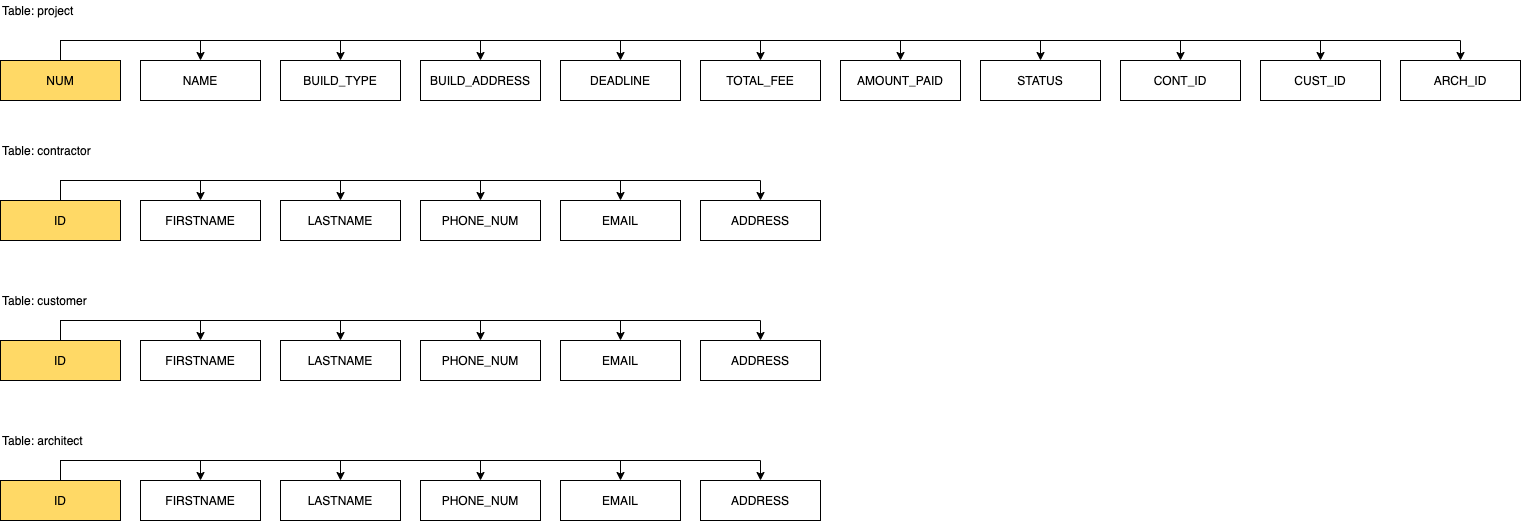

The diagram above was exported from draw.io. Its source (the exported page's mxGraphModel, read from the mxfile embedded in the PNG):
<mxGraphModel dx="1554" dy="870" grid="1" gridSize="10" guides="1" tooltips="1" connect="1" arrows="1" fold="1" page="1" pageScale="1" pageWidth="1654" pageHeight="1169" math="0" shadow="0">
  <root>
    <mxCell id="0" />
    <mxCell id="1" parent="0" />
    <mxCell id="2" value="" style="group" vertex="1" connectable="0" parent="1">
      <mxGeometry x="40" y="320" width="820" height="40" as="geometry" />
    </mxCell>
    <mxCell id="3" value="ID" style="rounded=0;whiteSpace=wrap;html=1;fillColor=#FFD966;" vertex="1" parent="2">
      <mxGeometry width="120" height="40" as="geometry" />
    </mxCell>
    <mxCell id="4" value="FIRSTNAME" style="rounded=0;whiteSpace=wrap;html=1;" vertex="1" parent="2">
      <mxGeometry x="140" width="120" height="40" as="geometry" />
    </mxCell>
    <mxCell id="5" style="edgeStyle=orthogonalEdgeStyle;rounded=0;orthogonalLoop=1;jettySize=auto;html=1;exitX=0.5;exitY=0;exitDx=0;exitDy=0;entryX=0.5;entryY=0;entryDx=0;entryDy=0;" edge="1" parent="2" source="3" target="4">
      <mxGeometry relative="1" as="geometry" />
    </mxCell>
    <mxCell id="6" value="LASTNAME" style="rounded=0;whiteSpace=wrap;html=1;" vertex="1" parent="2">
      <mxGeometry x="280" width="120" height="40" as="geometry" />
    </mxCell>
    <mxCell id="7" style="edgeStyle=orthogonalEdgeStyle;rounded=0;orthogonalLoop=1;jettySize=auto;html=1;exitX=0.5;exitY=0;exitDx=0;exitDy=0;entryX=0.5;entryY=0;entryDx=0;entryDy=0;" edge="1" parent="2" source="3" target="6">
      <mxGeometry relative="1" as="geometry" />
    </mxCell>
    <mxCell id="8" value="PHONE_NUM" style="rounded=0;whiteSpace=wrap;html=1;" vertex="1" parent="2">
      <mxGeometry x="420" width="120" height="40" as="geometry" />
    </mxCell>
    <mxCell id="9" style="edgeStyle=orthogonalEdgeStyle;rounded=0;orthogonalLoop=1;jettySize=auto;html=1;exitX=0.5;exitY=0;exitDx=0;exitDy=0;entryX=0.5;entryY=0;entryDx=0;entryDy=0;" edge="1" parent="2" source="3" target="8">
      <mxGeometry relative="1" as="geometry" />
    </mxCell>
    <mxCell id="10" value="EMAIL" style="rounded=0;whiteSpace=wrap;html=1;" vertex="1" parent="2">
      <mxGeometry x="560" width="120" height="40" as="geometry" />
    </mxCell>
    <mxCell id="11" style="edgeStyle=orthogonalEdgeStyle;rounded=0;orthogonalLoop=1;jettySize=auto;html=1;exitX=0.5;exitY=0;exitDx=0;exitDy=0;entryX=0.5;entryY=0;entryDx=0;entryDy=0;" edge="1" parent="2" source="3" target="10">
      <mxGeometry relative="1" as="geometry" />
    </mxCell>
    <mxCell id="12" value="ADDRESS" style="rounded=0;whiteSpace=wrap;html=1;" vertex="1" parent="2">
      <mxGeometry x="700" width="120" height="40" as="geometry" />
    </mxCell>
    <mxCell id="13" style="edgeStyle=orthogonalEdgeStyle;rounded=0;orthogonalLoop=1;jettySize=auto;html=1;exitX=0.5;exitY=0;exitDx=0;exitDy=0;entryX=0.5;entryY=0;entryDx=0;entryDy=0;" edge="1" parent="2" source="3" target="12">
      <mxGeometry relative="1" as="geometry" />
    </mxCell>
    <mxCell id="14" value="" style="group" vertex="1" connectable="0" parent="1">
      <mxGeometry x="40" y="460" width="820" height="40" as="geometry" />
    </mxCell>
    <mxCell id="15" value="ID" style="rounded=0;whiteSpace=wrap;html=1;fillColor=#FFD966;" vertex="1" parent="14">
      <mxGeometry width="120" height="40" as="geometry" />
    </mxCell>
    <mxCell id="16" value="FIRSTNAME" style="rounded=0;whiteSpace=wrap;html=1;" vertex="1" parent="14">
      <mxGeometry x="140" width="120" height="40" as="geometry" />
    </mxCell>
    <mxCell id="17" style="edgeStyle=orthogonalEdgeStyle;rounded=0;orthogonalLoop=1;jettySize=auto;html=1;exitX=0.5;exitY=0;exitDx=0;exitDy=0;entryX=0.5;entryY=0;entryDx=0;entryDy=0;" edge="1" parent="14" source="15" target="16">
      <mxGeometry relative="1" as="geometry" />
    </mxCell>
    <mxCell id="18" value="LASTNAME" style="rounded=0;whiteSpace=wrap;html=1;" vertex="1" parent="14">
      <mxGeometry x="280" width="120" height="40" as="geometry" />
    </mxCell>
    <mxCell id="19" style="edgeStyle=orthogonalEdgeStyle;rounded=0;orthogonalLoop=1;jettySize=auto;html=1;exitX=0.5;exitY=0;exitDx=0;exitDy=0;entryX=0.5;entryY=0;entryDx=0;entryDy=0;" edge="1" parent="14" source="15" target="18">
      <mxGeometry relative="1" as="geometry" />
    </mxCell>
    <mxCell id="20" value="PHONE_NUM" style="rounded=0;whiteSpace=wrap;html=1;" vertex="1" parent="14">
      <mxGeometry x="420" width="120" height="40" as="geometry" />
    </mxCell>
    <mxCell id="21" style="edgeStyle=orthogonalEdgeStyle;rounded=0;orthogonalLoop=1;jettySize=auto;html=1;exitX=0.5;exitY=0;exitDx=0;exitDy=0;entryX=0.5;entryY=0;entryDx=0;entryDy=0;" edge="1" parent="14" source="15" target="20">
      <mxGeometry relative="1" as="geometry" />
    </mxCell>
    <mxCell id="22" value="EMAIL" style="rounded=0;whiteSpace=wrap;html=1;" vertex="1" parent="14">
      <mxGeometry x="560" width="120" height="40" as="geometry" />
    </mxCell>
    <mxCell id="23" style="edgeStyle=orthogonalEdgeStyle;rounded=0;orthogonalLoop=1;jettySize=auto;html=1;exitX=0.5;exitY=0;exitDx=0;exitDy=0;entryX=0.5;entryY=0;entryDx=0;entryDy=0;" edge="1" parent="14" source="15" target="22">
      <mxGeometry relative="1" as="geometry" />
    </mxCell>
    <mxCell id="24" value="ADDRESS" style="rounded=0;whiteSpace=wrap;html=1;" vertex="1" parent="14">
      <mxGeometry x="700" width="120" height="40" as="geometry" />
    </mxCell>
    <mxCell id="25" style="edgeStyle=orthogonalEdgeStyle;rounded=0;orthogonalLoop=1;jettySize=auto;html=1;exitX=0.5;exitY=0;exitDx=0;exitDy=0;entryX=0.5;entryY=0;entryDx=0;entryDy=0;" edge="1" parent="14" source="15" target="24">
      <mxGeometry relative="1" as="geometry" />
    </mxCell>
    <mxCell id="26" value="" style="group" vertex="1" connectable="0" parent="1">
      <mxGeometry x="40" y="600" width="820" height="40" as="geometry" />
    </mxCell>
    <mxCell id="27" value="ID" style="rounded=0;whiteSpace=wrap;html=1;fillColor=#FFD966;" vertex="1" parent="26">
      <mxGeometry width="120" height="40" as="geometry" />
    </mxCell>
    <mxCell id="28" value="FIRSTNAME" style="rounded=0;whiteSpace=wrap;html=1;" vertex="1" parent="26">
      <mxGeometry x="140" width="120" height="40" as="geometry" />
    </mxCell>
    <mxCell id="29" style="edgeStyle=orthogonalEdgeStyle;rounded=0;orthogonalLoop=1;jettySize=auto;html=1;exitX=0.5;exitY=0;exitDx=0;exitDy=0;entryX=0.5;entryY=0;entryDx=0;entryDy=0;" edge="1" parent="26" source="27" target="28">
      <mxGeometry relative="1" as="geometry" />
    </mxCell>
    <mxCell id="30" value="LASTNAME" style="rounded=0;whiteSpace=wrap;html=1;" vertex="1" parent="26">
      <mxGeometry x="280" width="120" height="40" as="geometry" />
    </mxCell>
    <mxCell id="31" style="edgeStyle=orthogonalEdgeStyle;rounded=0;orthogonalLoop=1;jettySize=auto;html=1;exitX=0.5;exitY=0;exitDx=0;exitDy=0;entryX=0.5;entryY=0;entryDx=0;entryDy=0;" edge="1" parent="26" source="27" target="30">
      <mxGeometry relative="1" as="geometry" />
    </mxCell>
    <mxCell id="32" value="PHONE_NUM" style="rounded=0;whiteSpace=wrap;html=1;" vertex="1" parent="26">
      <mxGeometry x="420" width="120" height="40" as="geometry" />
    </mxCell>
    <mxCell id="33" style="edgeStyle=orthogonalEdgeStyle;rounded=0;orthogonalLoop=1;jettySize=auto;html=1;exitX=0.5;exitY=0;exitDx=0;exitDy=0;entryX=0.5;entryY=0;entryDx=0;entryDy=0;" edge="1" parent="26" source="27" target="32">
      <mxGeometry relative="1" as="geometry" />
    </mxCell>
    <mxCell id="34" value="EMAIL" style="rounded=0;whiteSpace=wrap;html=1;" vertex="1" parent="26">
      <mxGeometry x="560" width="120" height="40" as="geometry" />
    </mxCell>
    <mxCell id="35" style="edgeStyle=orthogonalEdgeStyle;rounded=0;orthogonalLoop=1;jettySize=auto;html=1;exitX=0.5;exitY=0;exitDx=0;exitDy=0;entryX=0.5;entryY=0;entryDx=0;entryDy=0;" edge="1" parent="26" source="27" target="34">
      <mxGeometry relative="1" as="geometry" />
    </mxCell>
    <mxCell id="36" value="ADDRESS" style="rounded=0;whiteSpace=wrap;html=1;" vertex="1" parent="26">
      <mxGeometry x="700" width="120" height="40" as="geometry" />
    </mxCell>
    <mxCell id="37" style="edgeStyle=orthogonalEdgeStyle;rounded=0;orthogonalLoop=1;jettySize=auto;html=1;exitX=0.5;exitY=0;exitDx=0;exitDy=0;entryX=0.5;entryY=0;entryDx=0;entryDy=0;" edge="1" parent="26" source="27" target="36">
      <mxGeometry relative="1" as="geometry" />
    </mxCell>
    <mxCell id="38" value="" style="group" vertex="1" connectable="0" parent="1">
      <mxGeometry x="40" y="180" width="1520" height="40" as="geometry" />
    </mxCell>
    <mxCell id="39" value="NUM" style="rounded=0;whiteSpace=wrap;html=1;fillColor=#FFD966;" vertex="1" parent="38">
      <mxGeometry width="120" height="40" as="geometry" />
    </mxCell>
    <mxCell id="40" value="NAME" style="rounded=0;whiteSpace=wrap;html=1;" vertex="1" parent="38">
      <mxGeometry x="140" width="120" height="40" as="geometry" />
    </mxCell>
    <mxCell id="41" style="edgeStyle=orthogonalEdgeStyle;rounded=0;orthogonalLoop=1;jettySize=auto;html=1;exitX=0.5;exitY=0;exitDx=0;exitDy=0;entryX=0.5;entryY=0;entryDx=0;entryDy=0;" edge="1" parent="38" source="39" target="40">
      <mxGeometry relative="1" as="geometry" />
    </mxCell>
    <mxCell id="42" value="BUILD_TYPE" style="rounded=0;whiteSpace=wrap;html=1;" vertex="1" parent="38">
      <mxGeometry x="280" width="120" height="40" as="geometry" />
    </mxCell>
    <mxCell id="43" style="edgeStyle=orthogonalEdgeStyle;rounded=0;orthogonalLoop=1;jettySize=auto;html=1;exitX=0.5;exitY=0;exitDx=0;exitDy=0;entryX=0.5;entryY=0;entryDx=0;entryDy=0;" edge="1" parent="38" source="39" target="42">
      <mxGeometry relative="1" as="geometry" />
    </mxCell>
    <mxCell id="44" value="BUILD_ADDRESS" style="rounded=0;whiteSpace=wrap;html=1;" vertex="1" parent="38">
      <mxGeometry x="420" width="120" height="40" as="geometry" />
    </mxCell>
    <mxCell id="45" style="edgeStyle=orthogonalEdgeStyle;rounded=0;orthogonalLoop=1;jettySize=auto;html=1;exitX=0.5;exitY=0;exitDx=0;exitDy=0;entryX=0.5;entryY=0;entryDx=0;entryDy=0;" edge="1" parent="38" source="39" target="44">
      <mxGeometry relative="1" as="geometry" />
    </mxCell>
    <mxCell id="46" value="DEADLINE" style="rounded=0;whiteSpace=wrap;html=1;" vertex="1" parent="38">
      <mxGeometry x="560" width="120" height="40" as="geometry" />
    </mxCell>
    <mxCell id="47" style="edgeStyle=orthogonalEdgeStyle;rounded=0;orthogonalLoop=1;jettySize=auto;html=1;exitX=0.5;exitY=0;exitDx=0;exitDy=0;entryX=0.5;entryY=0;entryDx=0;entryDy=0;" edge="1" parent="38" source="39" target="46">
      <mxGeometry relative="1" as="geometry" />
    </mxCell>
    <mxCell id="48" value="TOTAL_FEE" style="rounded=0;whiteSpace=wrap;html=1;" vertex="1" parent="38">
      <mxGeometry x="700" width="120" height="40" as="geometry" />
    </mxCell>
    <mxCell id="49" style="edgeStyle=orthogonalEdgeStyle;rounded=0;orthogonalLoop=1;jettySize=auto;html=1;exitX=0.5;exitY=0;exitDx=0;exitDy=0;entryX=0.5;entryY=0;entryDx=0;entryDy=0;" edge="1" parent="38" source="39" target="48">
      <mxGeometry relative="1" as="geometry" />
    </mxCell>
    <mxCell id="50" value="AMOUNT_PAID" style="rounded=0;whiteSpace=wrap;html=1;" vertex="1" parent="38">
      <mxGeometry x="840" width="120" height="40" as="geometry" />
    </mxCell>
    <mxCell id="51" style="edgeStyle=orthogonalEdgeStyle;rounded=0;orthogonalLoop=1;jettySize=auto;html=1;exitX=0.5;exitY=0;exitDx=0;exitDy=0;entryX=0.5;entryY=0;entryDx=0;entryDy=0;" edge="1" parent="38" source="39" target="50">
      <mxGeometry relative="1" as="geometry" />
    </mxCell>
    <mxCell id="52" value="STATUS" style="rounded=0;whiteSpace=wrap;html=1;" vertex="1" parent="38">
      <mxGeometry x="980" width="120" height="40" as="geometry" />
    </mxCell>
    <mxCell id="53" style="edgeStyle=orthogonalEdgeStyle;rounded=0;orthogonalLoop=1;jettySize=auto;html=1;exitX=0.5;exitY=0;exitDx=0;exitDy=0;entryX=0.5;entryY=0;entryDx=0;entryDy=0;" edge="1" parent="38" source="39" target="52">
      <mxGeometry relative="1" as="geometry" />
    </mxCell>
    <mxCell id="54" value="CONT_ID" style="rounded=0;whiteSpace=wrap;html=1;" vertex="1" parent="38">
      <mxGeometry x="1120" width="120" height="40" as="geometry" />
    </mxCell>
    <mxCell id="55" style="edgeStyle=orthogonalEdgeStyle;rounded=0;orthogonalLoop=1;jettySize=auto;html=1;exitX=0.5;exitY=0;exitDx=0;exitDy=0;entryX=0.5;entryY=0;entryDx=0;entryDy=0;" edge="1" parent="38" source="39" target="54">
      <mxGeometry relative="1" as="geometry" />
    </mxCell>
    <mxCell id="56" value="CUST_ID" style="rounded=0;whiteSpace=wrap;html=1;" vertex="1" parent="38">
      <mxGeometry x="1260" width="120" height="40" as="geometry" />
    </mxCell>
    <mxCell id="57" style="edgeStyle=orthogonalEdgeStyle;rounded=0;orthogonalLoop=1;jettySize=auto;html=1;exitX=0.5;exitY=0;exitDx=0;exitDy=0;entryX=0.5;entryY=0;entryDx=0;entryDy=0;" edge="1" parent="38" source="39" target="56">
      <mxGeometry relative="1" as="geometry" />
    </mxCell>
    <mxCell id="58" value="ARCH_ID" style="rounded=0;whiteSpace=wrap;html=1;" vertex="1" parent="38">
      <mxGeometry x="1400" width="120" height="40" as="geometry" />
    </mxCell>
    <mxCell id="59" style="edgeStyle=orthogonalEdgeStyle;rounded=0;orthogonalLoop=1;jettySize=auto;html=1;exitX=0.5;exitY=0;exitDx=0;exitDy=0;entryX=0.5;entryY=0;entryDx=0;entryDy=0;" edge="1" parent="38" source="39" target="58">
      <mxGeometry relative="1" as="geometry" />
    </mxCell>
    <mxCell id="60" value="Table: project" style="text;html=1;strokeColor=none;fillColor=none;align=left;verticalAlign=middle;whiteSpace=wrap;rounded=0;" vertex="1" parent="1">
      <mxGeometry x="40" y="120" width="130" height="20" as="geometry" />
    </mxCell>
    <mxCell id="61" value="Table: contractor" style="text;html=1;strokeColor=none;fillColor=none;align=left;verticalAlign=middle;whiteSpace=wrap;rounded=0;" vertex="1" parent="1">
      <mxGeometry x="40" y="260" width="130" height="20" as="geometry" />
    </mxCell>
    <mxCell id="62" value="Table: customer" style="text;html=1;strokeColor=none;fillColor=none;align=left;verticalAlign=middle;whiteSpace=wrap;rounded=0;" vertex="1" parent="1">
      <mxGeometry x="40" y="410" width="130" height="20" as="geometry" />
    </mxCell>
    <mxCell id="63" value="Table: architect" style="text;html=1;strokeColor=none;fillColor=none;align=left;verticalAlign=middle;whiteSpace=wrap;rounded=0;" vertex="1" parent="1">
      <mxGeometry x="40" y="550" width="130" height="20" as="geometry" />
    </mxCell>
  </root>
</mxGraphModel>